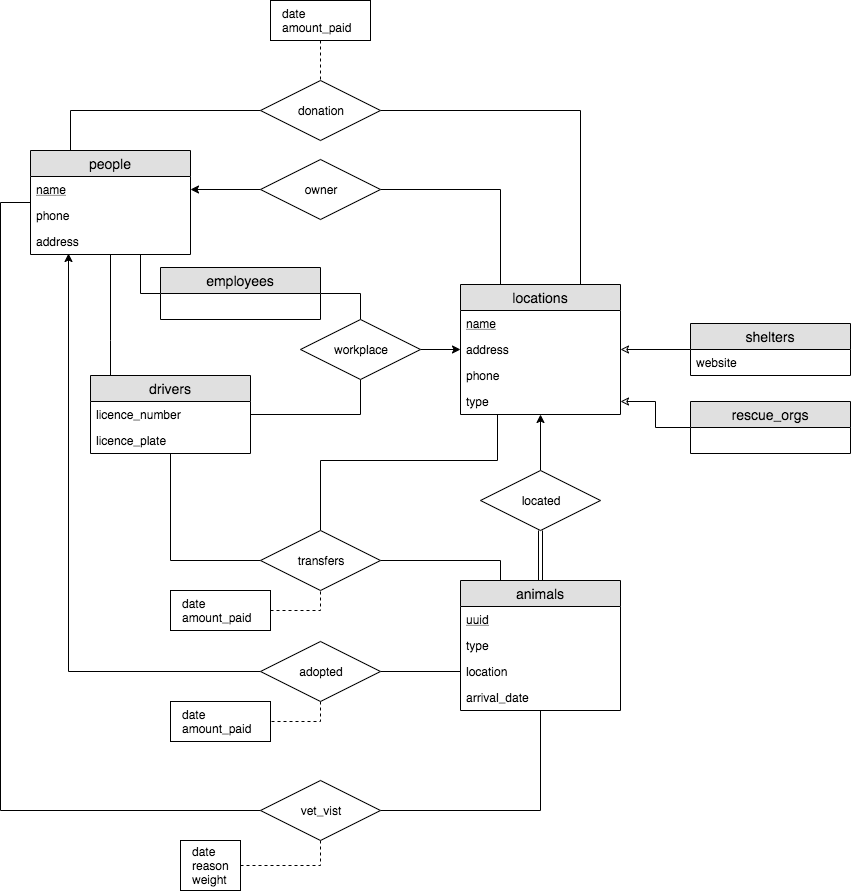

The diagram above was exported from draw.io. Its source (the exported page's mxGraphModel, read from the mxfile embedded in the PNG):
<mxGraphModel dx="1186" dy="1826" grid="1" gridSize="10" guides="1" tooltips="1" connect="1" arrows="1" fold="1" page="1" pageScale="1" pageWidth="850" pageHeight="1100" math="0" shadow="0">
  <root>
    <mxCell id="0" />
    <mxCell id="1" parent="0" />
    <mxCell id="qC4_sc9SNqL8syXI_5Cw-118" style="edgeStyle=orthogonalEdgeStyle;rounded=0;orthogonalLoop=1;jettySize=auto;html=1;entryX=0;entryY=0.5;entryDx=0;entryDy=0;startArrow=none;startFill=0;endArrow=none;endFill=0;" edge="1" parent="1" source="qC4_sc9SNqL8syXI_5Cw-1" target="qC4_sc9SNqL8syXI_5Cw-115">
      <mxGeometry relative="1" as="geometry">
        <Array as="points">
          <mxPoint x="20" y="-38" />
          <mxPoint x="20" y="570" />
        </Array>
      </mxGeometry>
    </mxCell>
    <mxCell id="qC4_sc9SNqL8syXI_5Cw-1" value="people" style="swimlane;fontStyle=0;childLayout=stackLayout;horizontal=1;startSize=26;fillColor=#e0e0e0;horizontalStack=0;resizeParent=1;resizeParentMax=0;resizeLast=0;collapsible=1;marginBottom=0;swimlaneFillColor=#ffffff;align=center;fontSize=14;" vertex="1" parent="1">
      <mxGeometry x="50" y="-90" width="160" height="104" as="geometry" />
    </mxCell>
    <mxCell id="qC4_sc9SNqL8syXI_5Cw-2" value="name" style="text;strokeColor=none;fillColor=none;spacingLeft=4;spacingRight=4;overflow=hidden;rotatable=0;points=[[0,0.5],[1,0.5]];portConstraint=eastwest;fontSize=12;fontStyle=4" vertex="1" parent="qC4_sc9SNqL8syXI_5Cw-1">
      <mxGeometry y="26" width="160" height="26" as="geometry" />
    </mxCell>
    <mxCell id="qC4_sc9SNqL8syXI_5Cw-3" value="phone" style="text;strokeColor=none;fillColor=none;spacingLeft=4;spacingRight=4;overflow=hidden;rotatable=0;points=[[0,0.5],[1,0.5]];portConstraint=eastwest;fontSize=12;" vertex="1" parent="qC4_sc9SNqL8syXI_5Cw-1">
      <mxGeometry y="52" width="160" height="26" as="geometry" />
    </mxCell>
    <mxCell id="qC4_sc9SNqL8syXI_5Cw-4" value="address" style="text;strokeColor=none;fillColor=none;spacingLeft=4;spacingRight=4;overflow=hidden;rotatable=0;points=[[0,0.5],[1,0.5]];portConstraint=eastwest;fontSize=12;" vertex="1" parent="qC4_sc9SNqL8syXI_5Cw-1">
      <mxGeometry y="78" width="160" height="26" as="geometry" />
    </mxCell>
    <mxCell id="qC4_sc9SNqL8syXI_5Cw-70" style="edgeStyle=orthogonalEdgeStyle;rounded=0;orthogonalLoop=1;jettySize=auto;html=1;entryX=0.5;entryY=1;entryDx=0;entryDy=0;startArrow=none;startFill=0;endArrow=none;endFill=0;" edge="1" parent="1" source="qC4_sc9SNqL8syXI_5Cw-5" target="qC4_sc9SNqL8syXI_5Cw-51">
      <mxGeometry relative="1" as="geometry" />
    </mxCell>
    <mxCell id="qC4_sc9SNqL8syXI_5Cw-97" style="edgeStyle=orthogonalEdgeStyle;rounded=0;orthogonalLoop=1;jettySize=auto;html=1;startArrow=none;startFill=0;endArrow=none;endFill=0;" edge="1" parent="1" source="qC4_sc9SNqL8syXI_5Cw-5" target="qC4_sc9SNqL8syXI_5Cw-1">
      <mxGeometry relative="1" as="geometry">
        <Array as="points">
          <mxPoint x="130" y="100" />
          <mxPoint x="130" y="100" />
        </Array>
      </mxGeometry>
    </mxCell>
    <mxCell id="qC4_sc9SNqL8syXI_5Cw-5" value="drivers" style="swimlane;fontStyle=0;childLayout=stackLayout;horizontal=1;startSize=26;fillColor=#e0e0e0;horizontalStack=0;resizeParent=1;resizeParentMax=0;resizeLast=0;collapsible=1;marginBottom=0;swimlaneFillColor=#ffffff;align=center;fontSize=14;" vertex="1" parent="1">
      <mxGeometry x="110" y="135" width="160" height="78" as="geometry" />
    </mxCell>
    <mxCell id="qC4_sc9SNqL8syXI_5Cw-7" value="licence_number" style="text;strokeColor=none;fillColor=none;spacingLeft=4;spacingRight=4;overflow=hidden;rotatable=0;points=[[0,0.5],[1,0.5]];portConstraint=eastwest;fontSize=12;" vertex="1" parent="qC4_sc9SNqL8syXI_5Cw-5">
      <mxGeometry y="26" width="160" height="26" as="geometry" />
    </mxCell>
    <mxCell id="qC4_sc9SNqL8syXI_5Cw-8" value="licence_plate" style="text;strokeColor=none;fillColor=none;spacingLeft=4;spacingRight=4;overflow=hidden;rotatable=0;points=[[0,0.5],[1,0.5]];portConstraint=eastwest;fontSize=12;" vertex="1" parent="qC4_sc9SNqL8syXI_5Cw-5">
      <mxGeometry y="52" width="160" height="26" as="geometry" />
    </mxCell>
    <mxCell id="qC4_sc9SNqL8syXI_5Cw-9" value="locations" style="swimlane;fontStyle=0;childLayout=stackLayout;horizontal=1;startSize=26;fillColor=#e0e0e0;horizontalStack=0;resizeParent=1;resizeParentMax=0;resizeLast=0;collapsible=1;marginBottom=0;swimlaneFillColor=#ffffff;align=center;fontSize=14;" vertex="1" parent="1">
      <mxGeometry x="480" y="44" width="160" height="130" as="geometry" />
    </mxCell>
    <mxCell id="qC4_sc9SNqL8syXI_5Cw-10" value="name" style="text;strokeColor=none;fillColor=none;spacingLeft=4;spacingRight=4;overflow=hidden;rotatable=0;points=[[0,0.5],[1,0.5]];portConstraint=eastwest;fontSize=12;fontStyle=4" vertex="1" parent="qC4_sc9SNqL8syXI_5Cw-9">
      <mxGeometry y="26" width="160" height="26" as="geometry" />
    </mxCell>
    <mxCell id="qC4_sc9SNqL8syXI_5Cw-11" value="address" style="text;strokeColor=none;fillColor=none;spacingLeft=4;spacingRight=4;overflow=hidden;rotatable=0;points=[[0,0.5],[1,0.5]];portConstraint=eastwest;fontSize=12;" vertex="1" parent="qC4_sc9SNqL8syXI_5Cw-9">
      <mxGeometry y="52" width="160" height="26" as="geometry" />
    </mxCell>
    <mxCell id="qC4_sc9SNqL8syXI_5Cw-12" value="phone" style="text;strokeColor=none;fillColor=none;spacingLeft=4;spacingRight=4;overflow=hidden;rotatable=0;points=[[0,0.5],[1,0.5]];portConstraint=eastwest;fontSize=12;" vertex="1" parent="qC4_sc9SNqL8syXI_5Cw-9">
      <mxGeometry y="78" width="160" height="26" as="geometry" />
    </mxCell>
    <mxCell id="qC4_sc9SNqL8syXI_5Cw-18" value="type" style="text;strokeColor=none;fillColor=none;spacingLeft=4;spacingRight=4;overflow=hidden;rotatable=0;points=[[0,0.5],[1,0.5]];portConstraint=eastwest;fontSize=12;" vertex="1" parent="qC4_sc9SNqL8syXI_5Cw-9">
      <mxGeometry y="104" width="160" height="26" as="geometry" />
    </mxCell>
    <mxCell id="qC4_sc9SNqL8syXI_5Cw-40" style="edgeStyle=orthogonalEdgeStyle;rounded=0;orthogonalLoop=1;jettySize=auto;html=1;endArrow=classic;endFill=0;" edge="1" parent="1" source="qC4_sc9SNqL8syXI_5Cw-13" target="qC4_sc9SNqL8syXI_5Cw-9">
      <mxGeometry relative="1" as="geometry" />
    </mxCell>
    <mxCell id="qC4_sc9SNqL8syXI_5Cw-13" value="shelters" style="swimlane;fontStyle=0;childLayout=stackLayout;horizontal=1;startSize=26;fillColor=#e0e0e0;horizontalStack=0;resizeParent=1;resizeParentMax=0;resizeLast=0;collapsible=1;marginBottom=0;swimlaneFillColor=#ffffff;align=center;fontSize=14;" vertex="1" parent="1">
      <mxGeometry x="710" y="83" width="160" height="52" as="geometry" />
    </mxCell>
    <mxCell id="qC4_sc9SNqL8syXI_5Cw-15" value="website" style="text;strokeColor=none;fillColor=none;spacingLeft=4;spacingRight=4;overflow=hidden;rotatable=0;points=[[0,0.5],[1,0.5]];portConstraint=eastwest;fontSize=12;" vertex="1" parent="qC4_sc9SNqL8syXI_5Cw-13">
      <mxGeometry y="26" width="160" height="26" as="geometry" />
    </mxCell>
    <mxCell id="qC4_sc9SNqL8syXI_5Cw-72" style="edgeStyle=orthogonalEdgeStyle;rounded=0;orthogonalLoop=1;jettySize=auto;html=1;entryX=1;entryY=0.5;entryDx=0;entryDy=0;startArrow=none;startFill=0;endArrow=classic;endFill=0;" edge="1" parent="1" source="qC4_sc9SNqL8syXI_5Cw-19" target="qC4_sc9SNqL8syXI_5Cw-18">
      <mxGeometry relative="1" as="geometry" />
    </mxCell>
    <mxCell id="qC4_sc9SNqL8syXI_5Cw-19" value="rescue_orgs" style="swimlane;fontStyle=0;childLayout=stackLayout;horizontal=1;startSize=26;fillColor=#e0e0e0;horizontalStack=0;resizeParent=1;resizeParentMax=0;resizeLast=0;collapsible=1;marginBottom=0;swimlaneFillColor=#ffffff;align=center;fontSize=14;" vertex="1" parent="1">
      <mxGeometry x="710" y="161" width="160" height="52" as="geometry" />
    </mxCell>
    <mxCell id="qC4_sc9SNqL8syXI_5Cw-23" value="animals" style="swimlane;fontStyle=0;childLayout=stackLayout;horizontal=1;startSize=26;fillColor=#e0e0e0;horizontalStack=0;resizeParent=1;resizeParentMax=0;resizeLast=0;collapsible=1;marginBottom=0;swimlaneFillColor=#ffffff;align=center;fontSize=14;" vertex="1" parent="1">
      <mxGeometry x="480" y="340" width="160" height="130" as="geometry" />
    </mxCell>
    <mxCell id="qC4_sc9SNqL8syXI_5Cw-24" value="uuid" style="text;strokeColor=none;fillColor=none;spacingLeft=4;spacingRight=4;overflow=hidden;rotatable=0;points=[[0,0.5],[1,0.5]];portConstraint=eastwest;fontSize=12;fontStyle=4" vertex="1" parent="qC4_sc9SNqL8syXI_5Cw-23">
      <mxGeometry y="26" width="160" height="26" as="geometry" />
    </mxCell>
    <mxCell id="qC4_sc9SNqL8syXI_5Cw-25" value="type" style="text;strokeColor=none;fillColor=none;spacingLeft=4;spacingRight=4;overflow=hidden;rotatable=0;points=[[0,0.5],[1,0.5]];portConstraint=eastwest;fontSize=12;" vertex="1" parent="qC4_sc9SNqL8syXI_5Cw-23">
      <mxGeometry y="52" width="160" height="26" as="geometry" />
    </mxCell>
    <mxCell id="qC4_sc9SNqL8syXI_5Cw-26" value="location" style="text;strokeColor=none;fillColor=none;spacingLeft=4;spacingRight=4;overflow=hidden;rotatable=0;points=[[0,0.5],[1,0.5]];portConstraint=eastwest;fontSize=12;" vertex="1" parent="qC4_sc9SNqL8syXI_5Cw-23">
      <mxGeometry y="78" width="160" height="26" as="geometry" />
    </mxCell>
    <mxCell id="qC4_sc9SNqL8syXI_5Cw-36" value="arrival_date" style="text;strokeColor=none;fillColor=none;spacingLeft=4;spacingRight=4;overflow=hidden;rotatable=0;points=[[0,0.5],[1,0.5]];portConstraint=eastwest;fontSize=12;" vertex="1" parent="qC4_sc9SNqL8syXI_5Cw-23">
      <mxGeometry y="104" width="160" height="26" as="geometry" />
    </mxCell>
    <mxCell id="qC4_sc9SNqL8syXI_5Cw-106" style="edgeStyle=orthogonalEdgeStyle;rounded=0;orthogonalLoop=1;jettySize=auto;html=1;entryX=0.5;entryY=0;entryDx=0;entryDy=0;startArrow=none;startFill=0;endArrow=none;endFill=0;exitX=1;exitY=0.5;exitDx=0;exitDy=0;" edge="1" parent="1" source="qC4_sc9SNqL8syXI_5Cw-27" target="qC4_sc9SNqL8syXI_5Cw-51">
      <mxGeometry relative="1" as="geometry" />
    </mxCell>
    <mxCell id="qC4_sc9SNqL8syXI_5Cw-107" style="edgeStyle=orthogonalEdgeStyle;rounded=0;orthogonalLoop=1;jettySize=auto;html=1;startArrow=none;startFill=0;endArrow=none;endFill=0;" edge="1" parent="1" source="qC4_sc9SNqL8syXI_5Cw-27" target="qC4_sc9SNqL8syXI_5Cw-4">
      <mxGeometry relative="1" as="geometry">
        <mxPoint x="160" y="10" as="targetPoint" />
        <Array as="points">
          <mxPoint x="160" y="53" />
        </Array>
      </mxGeometry>
    </mxCell>
    <mxCell id="qC4_sc9SNqL8syXI_5Cw-27" value="employees" style="swimlane;fontStyle=0;childLayout=stackLayout;horizontal=1;startSize=26;fillColor=#e0e0e0;horizontalStack=0;resizeParent=1;resizeParentMax=0;resizeLast=0;collapsible=1;marginBottom=0;swimlaneFillColor=#ffffff;align=center;fontSize=14;" vertex="1" parent="1">
      <mxGeometry x="180" y="27" width="160" height="52" as="geometry">
        <mxRectangle x="120" y="199" width="100" height="26" as="alternateBounds" />
      </mxGeometry>
    </mxCell>
    <mxCell id="qC4_sc9SNqL8syXI_5Cw-64" style="edgeStyle=orthogonalEdgeStyle;rounded=0;orthogonalLoop=1;jettySize=auto;html=1;entryX=1;entryY=0.5;entryDx=0;entryDy=0;startArrow=none;startFill=0;endArrow=classic;endFill=1;" edge="1" parent="1" source="qC4_sc9SNqL8syXI_5Cw-37" target="qC4_sc9SNqL8syXI_5Cw-2">
      <mxGeometry relative="1" as="geometry" />
    </mxCell>
    <mxCell id="qC4_sc9SNqL8syXI_5Cw-66" style="edgeStyle=orthogonalEdgeStyle;rounded=0;orthogonalLoop=1;jettySize=auto;html=1;entryX=0.25;entryY=0;entryDx=0;entryDy=0;startArrow=none;startFill=0;endArrow=none;endFill=0;" edge="1" parent="1" source="qC4_sc9SNqL8syXI_5Cw-37" target="qC4_sc9SNqL8syXI_5Cw-9">
      <mxGeometry relative="1" as="geometry" />
    </mxCell>
    <mxCell id="qC4_sc9SNqL8syXI_5Cw-37" value="owner" style="shape=rhombus;perimeter=rhombusPerimeter;whiteSpace=wrap;html=1;align=center;" vertex="1" parent="1">
      <mxGeometry x="280" y="-81" width="120" height="60" as="geometry" />
    </mxCell>
    <mxCell id="qC4_sc9SNqL8syXI_5Cw-44" style="edgeStyle=orthogonalEdgeStyle;rounded=0;orthogonalLoop=1;jettySize=auto;html=1;endArrow=none;endFill=0;shape=link;" edge="1" parent="1" source="qC4_sc9SNqL8syXI_5Cw-42" target="qC4_sc9SNqL8syXI_5Cw-23">
      <mxGeometry relative="1" as="geometry" />
    </mxCell>
    <mxCell id="qC4_sc9SNqL8syXI_5Cw-74" style="edgeStyle=orthogonalEdgeStyle;rounded=0;orthogonalLoop=1;jettySize=auto;html=1;startArrow=none;startFill=0;endArrow=classic;endFill=1;" edge="1" parent="1" source="qC4_sc9SNqL8syXI_5Cw-42" target="qC4_sc9SNqL8syXI_5Cw-9">
      <mxGeometry relative="1" as="geometry" />
    </mxCell>
    <mxCell id="qC4_sc9SNqL8syXI_5Cw-42" value="located" style="shape=rhombus;perimeter=rhombusPerimeter;whiteSpace=wrap;html=1;align=center;strokeColor=#000000;" vertex="1" parent="1">
      <mxGeometry x="500" y="230" width="120" height="60" as="geometry" />
    </mxCell>
    <mxCell id="qC4_sc9SNqL8syXI_5Cw-69" style="edgeStyle=orthogonalEdgeStyle;rounded=0;orthogonalLoop=1;jettySize=auto;html=1;startArrow=none;startFill=0;endArrow=classic;endFill=1;" edge="1" parent="1" source="qC4_sc9SNqL8syXI_5Cw-51" target="qC4_sc9SNqL8syXI_5Cw-9">
      <mxGeometry relative="1" as="geometry" />
    </mxCell>
    <mxCell id="qC4_sc9SNqL8syXI_5Cw-51" value="workplace" style="shape=rhombus;perimeter=rhombusPerimeter;whiteSpace=wrap;html=1;align=center;strokeColor=#000000;" vertex="1" parent="1">
      <mxGeometry x="320" y="79" width="120" height="60" as="geometry" />
    </mxCell>
    <mxCell id="qC4_sc9SNqL8syXI_5Cw-59" style="edgeStyle=orthogonalEdgeStyle;rounded=0;orthogonalLoop=1;jettySize=auto;html=1;entryX=0.75;entryY=0;entryDx=0;entryDy=0;startArrow=none;startFill=0;endArrow=none;endFill=0;" edge="1" parent="1" source="qC4_sc9SNqL8syXI_5Cw-57" target="qC4_sc9SNqL8syXI_5Cw-9">
      <mxGeometry relative="1" as="geometry" />
    </mxCell>
    <mxCell id="qC4_sc9SNqL8syXI_5Cw-61" style="edgeStyle=orthogonalEdgeStyle;rounded=0;orthogonalLoop=1;jettySize=auto;html=1;entryX=0.25;entryY=0;entryDx=0;entryDy=0;startArrow=none;startFill=0;endArrow=none;endFill=0;" edge="1" parent="1" source="qC4_sc9SNqL8syXI_5Cw-57" target="qC4_sc9SNqL8syXI_5Cw-1">
      <mxGeometry relative="1" as="geometry" />
    </mxCell>
    <mxCell id="qC4_sc9SNqL8syXI_5Cw-57" value="donation" style="shape=rhombus;perimeter=rhombusPerimeter;whiteSpace=wrap;html=1;align=center;strokeColor=#000000;" vertex="1" parent="1">
      <mxGeometry x="280" y="-160" width="120" height="60" as="geometry" />
    </mxCell>
    <mxCell id="qC4_sc9SNqL8syXI_5Cw-76" style="edgeStyle=orthogonalEdgeStyle;rounded=0;orthogonalLoop=1;jettySize=auto;html=1;entryX=0.231;entryY=1;entryDx=0;entryDy=0;startArrow=none;startFill=0;endArrow=none;endFill=0;entryPerimeter=0;" edge="1" parent="1" source="qC4_sc9SNqL8syXI_5Cw-73" target="qC4_sc9SNqL8syXI_5Cw-18">
      <mxGeometry relative="1" as="geometry">
        <Array as="points">
          <mxPoint x="340" y="220" />
          <mxPoint x="517" y="220" />
        </Array>
      </mxGeometry>
    </mxCell>
    <mxCell id="qC4_sc9SNqL8syXI_5Cw-80" style="edgeStyle=orthogonalEdgeStyle;rounded=0;orthogonalLoop=1;jettySize=auto;html=1;startArrow=none;startFill=0;endArrow=none;endFill=0;" edge="1" parent="1" source="qC4_sc9SNqL8syXI_5Cw-73" target="qC4_sc9SNqL8syXI_5Cw-5">
      <mxGeometry relative="1" as="geometry" />
    </mxCell>
    <mxCell id="qC4_sc9SNqL8syXI_5Cw-96" style="edgeStyle=orthogonalEdgeStyle;rounded=0;orthogonalLoop=1;jettySize=auto;html=1;entryX=0.25;entryY=0;entryDx=0;entryDy=0;startArrow=none;startFill=0;endArrow=none;endFill=0;" edge="1" parent="1" source="qC4_sc9SNqL8syXI_5Cw-73" target="qC4_sc9SNqL8syXI_5Cw-23">
      <mxGeometry relative="1" as="geometry" />
    </mxCell>
    <mxCell id="qC4_sc9SNqL8syXI_5Cw-73" value="transfers" style="shape=rhombus;perimeter=rhombusPerimeter;whiteSpace=wrap;html=1;align=center;strokeColor=#000000;" vertex="1" parent="1">
      <mxGeometry x="280" y="290" width="120" height="60" as="geometry" />
    </mxCell>
    <mxCell id="qC4_sc9SNqL8syXI_5Cw-95" style="edgeStyle=orthogonalEdgeStyle;rounded=0;orthogonalLoop=1;jettySize=auto;html=1;dashed=1;startArrow=none;startFill=0;endArrow=none;endFill=0;entryX=0.5;entryY=1;entryDx=0;entryDy=0;" edge="1" parent="1" source="qC4_sc9SNqL8syXI_5Cw-90" target="qC4_sc9SNqL8syXI_5Cw-73">
      <mxGeometry relative="1" as="geometry">
        <mxPoint x="310" y="330" as="targetPoint" />
        <Array as="points">
          <mxPoint x="340" y="370" />
        </Array>
      </mxGeometry>
    </mxCell>
    <mxCell id="qC4_sc9SNqL8syXI_5Cw-90" value="date&lt;br&gt;amount_paid" style="whiteSpace=wrap;html=1;align=left;strokeColor=#000000;spacingLeft=10;" vertex="1" parent="1">
      <mxGeometry x="190" y="350" width="100" height="40" as="geometry" />
    </mxCell>
    <mxCell id="qC4_sc9SNqL8syXI_5Cw-94" style="edgeStyle=orthogonalEdgeStyle;rounded=0;orthogonalLoop=1;jettySize=auto;html=1;entryX=0.5;entryY=0;entryDx=0;entryDy=0;dashed=1;startArrow=none;startFill=0;endArrow=none;endFill=0;" edge="1" parent="1" source="qC4_sc9SNqL8syXI_5Cw-93" target="qC4_sc9SNqL8syXI_5Cw-57">
      <mxGeometry relative="1" as="geometry" />
    </mxCell>
    <mxCell id="qC4_sc9SNqL8syXI_5Cw-93" value="&lt;span&gt;date&lt;/span&gt;&lt;br&gt;&lt;div&gt;&lt;span&gt;amount_paid&lt;/span&gt;&lt;/div&gt;" style="whiteSpace=wrap;html=1;align=left;strokeColor=#000000;spacingLeft=10;" vertex="1" parent="1">
      <mxGeometry x="290" y="-240" width="100" height="40" as="geometry" />
    </mxCell>
    <mxCell id="qC4_sc9SNqL8syXI_5Cw-100" style="edgeStyle=orthogonalEdgeStyle;rounded=0;orthogonalLoop=1;jettySize=auto;html=1;startArrow=none;startFill=0;endArrow=none;endFill=0;entryX=0;entryY=0.5;entryDx=0;entryDy=0;" edge="1" parent="1" source="qC4_sc9SNqL8syXI_5Cw-99" target="qC4_sc9SNqL8syXI_5Cw-26">
      <mxGeometry relative="1" as="geometry" />
    </mxCell>
    <mxCell id="qC4_sc9SNqL8syXI_5Cw-101" style="edgeStyle=orthogonalEdgeStyle;rounded=0;orthogonalLoop=1;jettySize=auto;html=1;entryX=0.238;entryY=0.962;entryDx=0;entryDy=0;entryPerimeter=0;startArrow=none;startFill=0;endArrow=classic;endFill=1;" edge="1" parent="1" source="qC4_sc9SNqL8syXI_5Cw-99" target="qC4_sc9SNqL8syXI_5Cw-4">
      <mxGeometry relative="1" as="geometry">
        <Array as="points">
          <mxPoint x="88" y="431" />
        </Array>
      </mxGeometry>
    </mxCell>
    <mxCell id="qC4_sc9SNqL8syXI_5Cw-104" style="edgeStyle=orthogonalEdgeStyle;rounded=0;orthogonalLoop=1;jettySize=auto;html=1;entryX=0.5;entryY=0;entryDx=0;entryDy=0;startArrow=none;startFill=0;endArrow=none;endFill=0;dashed=1;" edge="1" parent="1" source="qC4_sc9SNqL8syXI_5Cw-99" target="qC4_sc9SNqL8syXI_5Cw-103">
      <mxGeometry relative="1" as="geometry">
        <Array as="points">
          <mxPoint x="340" y="481" />
          <mxPoint x="240" y="481" />
        </Array>
      </mxGeometry>
    </mxCell>
    <mxCell id="qC4_sc9SNqL8syXI_5Cw-99" value="adopted" style="shape=rhombus;perimeter=rhombusPerimeter;whiteSpace=wrap;html=1;align=center;strokeColor=#000000;" vertex="1" parent="1">
      <mxGeometry x="280" y="401" width="120" height="60" as="geometry" />
    </mxCell>
    <mxCell id="qC4_sc9SNqL8syXI_5Cw-103" value="date&lt;br&gt;amount_paid" style="whiteSpace=wrap;html=1;align=left;strokeColor=#000000;spacingLeft=10;" vertex="1" parent="1">
      <mxGeometry x="190" y="461" width="100" height="40" as="geometry" />
    </mxCell>
    <mxCell id="qC4_sc9SNqL8syXI_5Cw-119" style="edgeStyle=orthogonalEdgeStyle;rounded=0;orthogonalLoop=1;jettySize=auto;html=1;entryX=0.5;entryY=1;entryDx=0;entryDy=0;startArrow=none;startFill=0;endArrow=none;endFill=0;dashed=1;" edge="1" parent="1" source="qC4_sc9SNqL8syXI_5Cw-111" target="qC4_sc9SNqL8syXI_5Cw-115">
      <mxGeometry relative="1" as="geometry" />
    </mxCell>
    <mxCell id="qC4_sc9SNqL8syXI_5Cw-111" value="date&lt;br&gt;reason&lt;br&gt;weight" style="whiteSpace=wrap;html=1;align=left;strokeColor=#000000;spacingLeft=10;" vertex="1" parent="1">
      <mxGeometry x="200" y="600" width="60" height="50" as="geometry" />
    </mxCell>
    <mxCell id="qC4_sc9SNqL8syXI_5Cw-116" style="edgeStyle=orthogonalEdgeStyle;rounded=0;orthogonalLoop=1;jettySize=auto;html=1;startArrow=none;startFill=0;endArrow=none;endFill=0;" edge="1" parent="1" source="qC4_sc9SNqL8syXI_5Cw-115" target="qC4_sc9SNqL8syXI_5Cw-23">
      <mxGeometry relative="1" as="geometry" />
    </mxCell>
    <mxCell id="qC4_sc9SNqL8syXI_5Cw-115" value="vet_vist" style="shape=rhombus;perimeter=rhombusPerimeter;whiteSpace=wrap;html=1;align=center;strokeColor=#000000;" vertex="1" parent="1">
      <mxGeometry x="280" y="540" width="120" height="60" as="geometry" />
    </mxCell>
  </root>
</mxGraphModel>